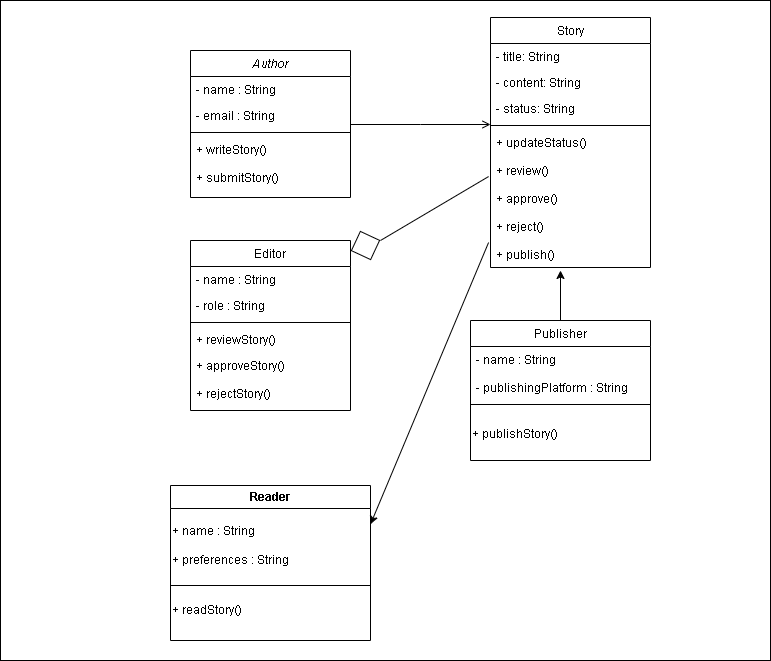

The diagram above was exported from draw.io. Its source (the exported page's mxGraphModel, read from the mxfile embedded in the PNG):
<mxGraphModel dx="1588" dy="824" grid="1" gridSize="10" guides="1" tooltips="1" connect="1" arrows="1" fold="1" page="1" pageScale="1" pageWidth="827" pageHeight="1169" math="0" shadow="0">
  <root>
    <mxCell id="WIyWlLk6GJQsqaUBKTNV-0" />
    <mxCell id="WIyWlLk6GJQsqaUBKTNV-1" parent="WIyWlLk6GJQsqaUBKTNV-0" />
    <mxCell id="rgf5opIOfrt4POKXUR9G-22" value="" style="rounded=0;whiteSpace=wrap;html=1;" vertex="1" parent="WIyWlLk6GJQsqaUBKTNV-1">
      <mxGeometry x="20" width="770" height="660" as="geometry" />
    </mxCell>
    <mxCell id="zkfFHV4jXpPFQw0GAbJ--0" value="Author" style="swimlane;fontStyle=2;align=center;verticalAlign=top;childLayout=stackLayout;horizontal=1;startSize=26;horizontalStack=0;resizeParent=1;resizeLast=0;collapsible=1;marginBottom=0;rounded=0;shadow=0;strokeWidth=1;" parent="WIyWlLk6GJQsqaUBKTNV-1" vertex="1">
      <mxGeometry x="210" y="50" width="160" height="147" as="geometry">
        <mxRectangle x="230" y="140" width="160" height="26" as="alternateBounds" />
      </mxGeometry>
    </mxCell>
    <mxCell id="zkfFHV4jXpPFQw0GAbJ--1" value="- name : String" style="text;align=left;verticalAlign=top;spacingLeft=4;spacingRight=4;overflow=hidden;rotatable=0;points=[[0,0.5],[1,0.5]];portConstraint=eastwest;" parent="zkfFHV4jXpPFQw0GAbJ--0" vertex="1">
      <mxGeometry y="26" width="160" height="26" as="geometry" />
    </mxCell>
    <mxCell id="zkfFHV4jXpPFQw0GAbJ--2" value="- email : String" style="text;align=left;verticalAlign=top;spacingLeft=4;spacingRight=4;overflow=hidden;rotatable=0;points=[[0,0.5],[1,0.5]];portConstraint=eastwest;rounded=0;shadow=0;html=0;" parent="zkfFHV4jXpPFQw0GAbJ--0" vertex="1">
      <mxGeometry y="52" width="160" height="26" as="geometry" />
    </mxCell>
    <mxCell id="zkfFHV4jXpPFQw0GAbJ--4" value="" style="line;html=1;strokeWidth=1;align=left;verticalAlign=middle;spacingTop=-1;spacingLeft=3;spacingRight=3;rotatable=0;labelPosition=right;points=[];portConstraint=eastwest;" parent="zkfFHV4jXpPFQw0GAbJ--0" vertex="1">
      <mxGeometry y="78" width="160" height="8" as="geometry" />
    </mxCell>
    <mxCell id="zkfFHV4jXpPFQw0GAbJ--5" value="+ writeStory()&#10;&#10;+ submitStory()" style="text;align=left;verticalAlign=top;spacingLeft=4;spacingRight=4;overflow=hidden;rotatable=0;points=[[0,0.5],[1,0.5]];portConstraint=eastwest;" parent="zkfFHV4jXpPFQw0GAbJ--0" vertex="1">
      <mxGeometry y="86" width="160" height="54" as="geometry" />
    </mxCell>
    <mxCell id="zkfFHV4jXpPFQw0GAbJ--6" value="Editor" style="swimlane;fontStyle=0;align=center;verticalAlign=top;childLayout=stackLayout;horizontal=1;startSize=26;horizontalStack=0;resizeParent=1;resizeLast=0;collapsible=1;marginBottom=0;rounded=0;shadow=0;strokeWidth=1;" parent="WIyWlLk6GJQsqaUBKTNV-1" vertex="1">
      <mxGeometry x="210" y="240" width="160" height="170" as="geometry">
        <mxRectangle x="130" y="380" width="160" height="26" as="alternateBounds" />
      </mxGeometry>
    </mxCell>
    <mxCell id="zkfFHV4jXpPFQw0GAbJ--7" value="- name : String" style="text;align=left;verticalAlign=top;spacingLeft=4;spacingRight=4;overflow=hidden;rotatable=0;points=[[0,0.5],[1,0.5]];portConstraint=eastwest;" parent="zkfFHV4jXpPFQw0GAbJ--6" vertex="1">
      <mxGeometry y="26" width="160" height="26" as="geometry" />
    </mxCell>
    <mxCell id="zkfFHV4jXpPFQw0GAbJ--8" value="- role : String" style="text;align=left;verticalAlign=top;spacingLeft=4;spacingRight=4;overflow=hidden;rotatable=0;points=[[0,0.5],[1,0.5]];portConstraint=eastwest;rounded=0;shadow=0;html=0;" parent="zkfFHV4jXpPFQw0GAbJ--6" vertex="1">
      <mxGeometry y="52" width="160" height="26" as="geometry" />
    </mxCell>
    <mxCell id="zkfFHV4jXpPFQw0GAbJ--9" value="" style="line;html=1;strokeWidth=1;align=left;verticalAlign=middle;spacingTop=-1;spacingLeft=3;spacingRight=3;rotatable=0;labelPosition=right;points=[];portConstraint=eastwest;" parent="zkfFHV4jXpPFQw0GAbJ--6" vertex="1">
      <mxGeometry y="78" width="160" height="8" as="geometry" />
    </mxCell>
    <mxCell id="zkfFHV4jXpPFQw0GAbJ--10" value="+ reviewStory()" style="text;align=left;verticalAlign=top;spacingLeft=4;spacingRight=4;overflow=hidden;rotatable=0;points=[[0,0.5],[1,0.5]];portConstraint=eastwest;fontStyle=0" parent="zkfFHV4jXpPFQw0GAbJ--6" vertex="1">
      <mxGeometry y="86" width="160" height="26" as="geometry" />
    </mxCell>
    <mxCell id="zkfFHV4jXpPFQw0GAbJ--11" value="+ approveStory()&#10;&#10;+ rejectStory()" style="text;align=left;verticalAlign=top;spacingLeft=4;spacingRight=4;overflow=hidden;rotatable=0;points=[[0,0.5],[1,0.5]];portConstraint=eastwest;" parent="zkfFHV4jXpPFQw0GAbJ--6" vertex="1">
      <mxGeometry y="112" width="160" height="58" as="geometry" />
    </mxCell>
    <mxCell id="zkfFHV4jXpPFQw0GAbJ--13" value="Publisher" style="swimlane;fontStyle=0;align=center;verticalAlign=top;childLayout=stackLayout;horizontal=1;startSize=26;horizontalStack=0;resizeParent=1;resizeLast=0;collapsible=1;marginBottom=0;rounded=0;shadow=0;strokeWidth=1;" parent="WIyWlLk6GJQsqaUBKTNV-1" vertex="1">
      <mxGeometry x="490" y="320" width="180" height="140" as="geometry">
        <mxRectangle x="500" y="420" width="170" height="26" as="alternateBounds" />
      </mxGeometry>
    </mxCell>
    <mxCell id="zkfFHV4jXpPFQw0GAbJ--14" value="- name : String&#10;&#10;- publishingPlatform : String" style="text;align=left;verticalAlign=top;spacingLeft=4;spacingRight=4;overflow=hidden;rotatable=0;points=[[0,0.5],[1,0.5]];portConstraint=eastwest;" parent="zkfFHV4jXpPFQw0GAbJ--13" vertex="1">
      <mxGeometry y="26" width="180" height="54" as="geometry" />
    </mxCell>
    <mxCell id="zkfFHV4jXpPFQw0GAbJ--15" value="" style="line;html=1;strokeWidth=1;align=left;verticalAlign=middle;spacingTop=-1;spacingLeft=3;spacingRight=3;rotatable=0;labelPosition=right;points=[];portConstraint=eastwest;" parent="zkfFHV4jXpPFQw0GAbJ--13" vertex="1">
      <mxGeometry y="80" width="180" height="8" as="geometry" />
    </mxCell>
    <mxCell id="rgf5opIOfrt4POKXUR9G-1" value="+ publishStory()" style="rounded=0;whiteSpace=wrap;html=1;fillColor=default;opacity=0;align=left;" vertex="1" parent="zkfFHV4jXpPFQw0GAbJ--13">
      <mxGeometry y="88" width="180" height="52" as="geometry" />
    </mxCell>
    <mxCell id="zkfFHV4jXpPFQw0GAbJ--17" value="Story" style="swimlane;fontStyle=0;align=center;verticalAlign=top;childLayout=stackLayout;horizontal=1;startSize=26;horizontalStack=0;resizeParent=1;resizeLast=0;collapsible=1;marginBottom=0;rounded=0;shadow=0;strokeWidth=1;" parent="WIyWlLk6GJQsqaUBKTNV-1" vertex="1">
      <mxGeometry x="510" y="17" width="160" height="250" as="geometry">
        <mxRectangle x="550" y="140" width="160" height="26" as="alternateBounds" />
      </mxGeometry>
    </mxCell>
    <mxCell id="zkfFHV4jXpPFQw0GAbJ--18" value="- title: String" style="text;align=left;verticalAlign=top;spacingLeft=4;spacingRight=4;overflow=hidden;rotatable=0;points=[[0,0.5],[1,0.5]];portConstraint=eastwest;" parent="zkfFHV4jXpPFQw0GAbJ--17" vertex="1">
      <mxGeometry y="26" width="160" height="26" as="geometry" />
    </mxCell>
    <mxCell id="zkfFHV4jXpPFQw0GAbJ--19" value="- content: String" style="text;align=left;verticalAlign=top;spacingLeft=4;spacingRight=4;overflow=hidden;rotatable=0;points=[[0,0.5],[1,0.5]];portConstraint=eastwest;rounded=0;shadow=0;html=0;" parent="zkfFHV4jXpPFQw0GAbJ--17" vertex="1">
      <mxGeometry y="52" width="160" height="26" as="geometry" />
    </mxCell>
    <mxCell id="zkfFHV4jXpPFQw0GAbJ--20" value="- status: String" style="text;align=left;verticalAlign=top;spacingLeft=4;spacingRight=4;overflow=hidden;rotatable=0;points=[[0,0.5],[1,0.5]];portConstraint=eastwest;rounded=0;shadow=0;html=0;" parent="zkfFHV4jXpPFQw0GAbJ--17" vertex="1">
      <mxGeometry y="78" width="160" height="26" as="geometry" />
    </mxCell>
    <mxCell id="zkfFHV4jXpPFQw0GAbJ--23" value="" style="line;html=1;strokeWidth=1;align=left;verticalAlign=middle;spacingTop=-1;spacingLeft=3;spacingRight=3;rotatable=0;labelPosition=right;points=[];portConstraint=eastwest;" parent="zkfFHV4jXpPFQw0GAbJ--17" vertex="1">
      <mxGeometry y="104" width="160" height="8" as="geometry" />
    </mxCell>
    <mxCell id="zkfFHV4jXpPFQw0GAbJ--24" value=" + updateStatus()&#10;&#10;+ review()&#10;&#10;+ approve()&#10;&#10;+ reject()&#10;&#10;+ publish()" style="text;align=left;verticalAlign=top;spacingLeft=4;spacingRight=4;overflow=hidden;rotatable=0;points=[[0,0.5],[1,0.5]];portConstraint=eastwest;" parent="zkfFHV4jXpPFQw0GAbJ--17" vertex="1">
      <mxGeometry y="112" width="160" height="138" as="geometry" />
    </mxCell>
    <mxCell id="zkfFHV4jXpPFQw0GAbJ--26" value="" style="endArrow=open;shadow=0;strokeWidth=1;rounded=0;curved=0;endFill=1;edgeStyle=elbowEdgeStyle;elbow=vertical;" parent="WIyWlLk6GJQsqaUBKTNV-1" source="zkfFHV4jXpPFQw0GAbJ--0" target="zkfFHV4jXpPFQw0GAbJ--17" edge="1">
      <mxGeometry x="0.5" y="41" relative="1" as="geometry">
        <mxPoint x="380" y="192" as="sourcePoint" />
        <mxPoint x="540" y="192" as="targetPoint" />
        <mxPoint x="-40" y="32" as="offset" />
      </mxGeometry>
    </mxCell>
    <mxCell id="zkfFHV4jXpPFQw0GAbJ--27" value="" style="resizable=0;align=left;verticalAlign=bottom;labelBackgroundColor=none;fontSize=12;" parent="zkfFHV4jXpPFQw0GAbJ--26" connectable="0" vertex="1">
      <mxGeometry x="-1" relative="1" as="geometry">
        <mxPoint y="4" as="offset" />
      </mxGeometry>
    </mxCell>
    <mxCell id="rgf5opIOfrt4POKXUR9G-2" value="Reader" style="swimlane;whiteSpace=wrap;html=1;" vertex="1" parent="WIyWlLk6GJQsqaUBKTNV-1">
      <mxGeometry x="190" y="485" width="200" height="155" as="geometry" />
    </mxCell>
    <mxCell id="rgf5opIOfrt4POKXUR9G-3" value="+ name : String&lt;div&gt;&lt;br&gt;&lt;/div&gt;&lt;div&gt;+ preferences : String&lt;/div&gt;" style="rounded=0;whiteSpace=wrap;html=1;opacity=0;align=left;" vertex="1" parent="rgf5opIOfrt4POKXUR9G-2">
      <mxGeometry y="25" width="200" height="70" as="geometry" />
    </mxCell>
    <mxCell id="rgf5opIOfrt4POKXUR9G-4" value="" style="endArrow=none;html=1;rounded=0;" edge="1" parent="rgf5opIOfrt4POKXUR9G-2">
      <mxGeometry width="50" height="50" relative="1" as="geometry">
        <mxPoint y="100" as="sourcePoint" />
        <mxPoint x="200" y="100" as="targetPoint" />
      </mxGeometry>
    </mxCell>
    <mxCell id="rgf5opIOfrt4POKXUR9G-5" value="+ readStory()" style="rounded=0;whiteSpace=wrap;html=1;opacity=0;align=left;" vertex="1" parent="rgf5opIOfrt4POKXUR9G-2">
      <mxGeometry y="100" width="200" height="50" as="geometry" />
    </mxCell>
    <mxCell id="rgf5opIOfrt4POKXUR9G-13" value="" style="endArrow=classic;html=1;rounded=0;exitX=0.5;exitY=0;exitDx=0;exitDy=0;" edge="1" parent="WIyWlLk6GJQsqaUBKTNV-1" source="zkfFHV4jXpPFQw0GAbJ--13">
      <mxGeometry width="50" height="50" relative="1" as="geometry">
        <mxPoint x="440" y="270" as="sourcePoint" />
        <mxPoint x="580" y="270" as="targetPoint" />
      </mxGeometry>
    </mxCell>
    <mxCell id="rgf5opIOfrt4POKXUR9G-19" value="" style="endArrow=classic;html=1;rounded=0;entryX=1;entryY=0.25;entryDx=0;entryDy=0;exitX=-0.012;exitY=0.819;exitDx=0;exitDy=0;exitPerimeter=0;" edge="1" parent="WIyWlLk6GJQsqaUBKTNV-1" source="zkfFHV4jXpPFQw0GAbJ--24" target="rgf5opIOfrt4POKXUR9G-2">
      <mxGeometry width="50" height="50" relative="1" as="geometry">
        <mxPoint x="440" y="470" as="sourcePoint" />
        <mxPoint x="490" y="420" as="targetPoint" />
      </mxGeometry>
    </mxCell>
    <mxCell id="rgf5opIOfrt4POKXUR9G-20" value="" style="endArrow=none;html=1;rounded=0;entryX=-0.012;entryY=0.341;entryDx=0;entryDy=0;entryPerimeter=0;" edge="1" parent="WIyWlLk6GJQsqaUBKTNV-1" target="zkfFHV4jXpPFQw0GAbJ--24">
      <mxGeometry width="50" height="50" relative="1" as="geometry">
        <mxPoint x="400" y="240" as="sourcePoint" />
        <mxPoint x="490" y="220" as="targetPoint" />
      </mxGeometry>
    </mxCell>
    <mxCell id="rgf5opIOfrt4POKXUR9G-21" value="" style="rhombus;whiteSpace=wrap;html=1;rotation=70;" vertex="1" parent="WIyWlLk6GJQsqaUBKTNV-1">
      <mxGeometry x="370" y="230" width="30" height="30" as="geometry" />
    </mxCell>
  </root>
</mxGraphModel>